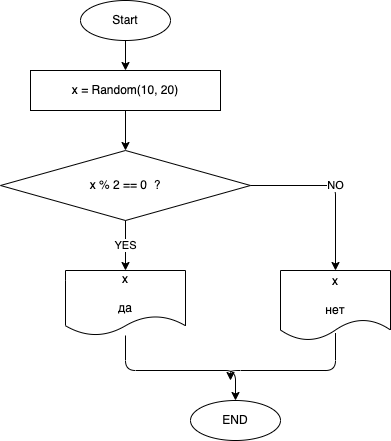

The diagram above was exported from draw.io. Its source (the exported page's mxGraphModel, read from the mxfile embedded in the PNG):
<mxGraphModel dx="690" dy="466" grid="1" gridSize="10" guides="1" tooltips="1" connect="1" arrows="1" fold="1" page="1" pageScale="1" pageWidth="827" pageHeight="1169" math="0" shadow="0">
  <root>
    <mxCell id="0" />
    <mxCell id="1" parent="0" />
    <mxCell id="4" value="" style="edgeStyle=none;html=1;" edge="1" parent="1" source="2" target="3">
      <mxGeometry relative="1" as="geometry" />
    </mxCell>
    <mxCell id="2" value="Start" style="ellipse;whiteSpace=wrap;html=1;" vertex="1" parent="1">
      <mxGeometry x="290" y="20" width="90" height="40" as="geometry" />
    </mxCell>
    <mxCell id="6" value="" style="edgeStyle=none;html=1;" edge="1" parent="1" source="3" target="5">
      <mxGeometry relative="1" as="geometry" />
    </mxCell>
    <mxCell id="3" value="x = Random(10, 20)" style="whiteSpace=wrap;html=1;" vertex="1" parent="1">
      <mxGeometry x="240" y="90" width="190" height="40" as="geometry" />
    </mxCell>
    <mxCell id="5" value="x % 2 == 0&amp;nbsp; ?" style="rhombus;whiteSpace=wrap;html=1;" vertex="1" parent="1">
      <mxGeometry x="210" y="170" width="250" height="70" as="geometry" />
    </mxCell>
    <mxCell id="7" value="x&lt;br&gt;&lt;br&gt;нет" style="shape=document;whiteSpace=wrap;html=1;boundedLbl=1;" vertex="1" parent="1">
      <mxGeometry x="490" y="290" width="110" height="70" as="geometry" />
    </mxCell>
    <mxCell id="10" value="" style="edgeStyle=none;html=1;" edge="1" parent="1" source="8" target="9">
      <mxGeometry relative="1" as="geometry">
        <Array as="points">
          <mxPoint x="335" y="390" />
          <mxPoint x="445" y="390" />
        </Array>
      </mxGeometry>
    </mxCell>
    <mxCell id="8" value="x&lt;br&gt;&lt;br&gt;да" style="shape=document;whiteSpace=wrap;html=1;boundedLbl=1;" vertex="1" parent="1">
      <mxGeometry x="275" y="290" width="120" height="65" as="geometry" />
    </mxCell>
    <mxCell id="9" value="END" style="ellipse;whiteSpace=wrap;html=1;" vertex="1" parent="1">
      <mxGeometry x="400" y="420" width="90" height="40" as="geometry" />
    </mxCell>
    <mxCell id="12" value="YES" style="endArrow=classic;html=1;exitX=0.5;exitY=1;exitDx=0;exitDy=0;entryX=0.5;entryY=0;entryDx=0;entryDy=0;" edge="1" parent="1" source="5" target="8">
      <mxGeometry width="50" height="50" relative="1" as="geometry">
        <mxPoint x="440" y="280" as="sourcePoint" />
        <mxPoint x="490" y="230" as="targetPoint" />
      </mxGeometry>
    </mxCell>
    <mxCell id="13" value="NO" style="endArrow=classic;html=1;exitX=1;exitY=0.5;exitDx=0;exitDy=0;entryX=0.5;entryY=0;entryDx=0;entryDy=0;" edge="1" parent="1" source="5" target="7">
      <mxGeometry width="50" height="50" relative="1" as="geometry">
        <mxPoint x="440" y="280" as="sourcePoint" />
        <mxPoint x="490" y="230" as="targetPoint" />
        <Array as="points">
          <mxPoint x="545" y="205" />
        </Array>
      </mxGeometry>
    </mxCell>
    <mxCell id="14" value="" style="endArrow=classic;html=1;exitX=0.5;exitY=0.893;exitDx=0;exitDy=0;exitPerimeter=0;" edge="1" parent="1" source="7">
      <mxGeometry width="50" height="50" relative="1" as="geometry">
        <mxPoint x="440" y="280" as="sourcePoint" />
        <mxPoint x="440" y="400" as="targetPoint" />
        <Array as="points">
          <mxPoint x="545" y="390" />
          <mxPoint x="440" y="390" />
        </Array>
      </mxGeometry>
    </mxCell>
  </root>
</mxGraphModel>